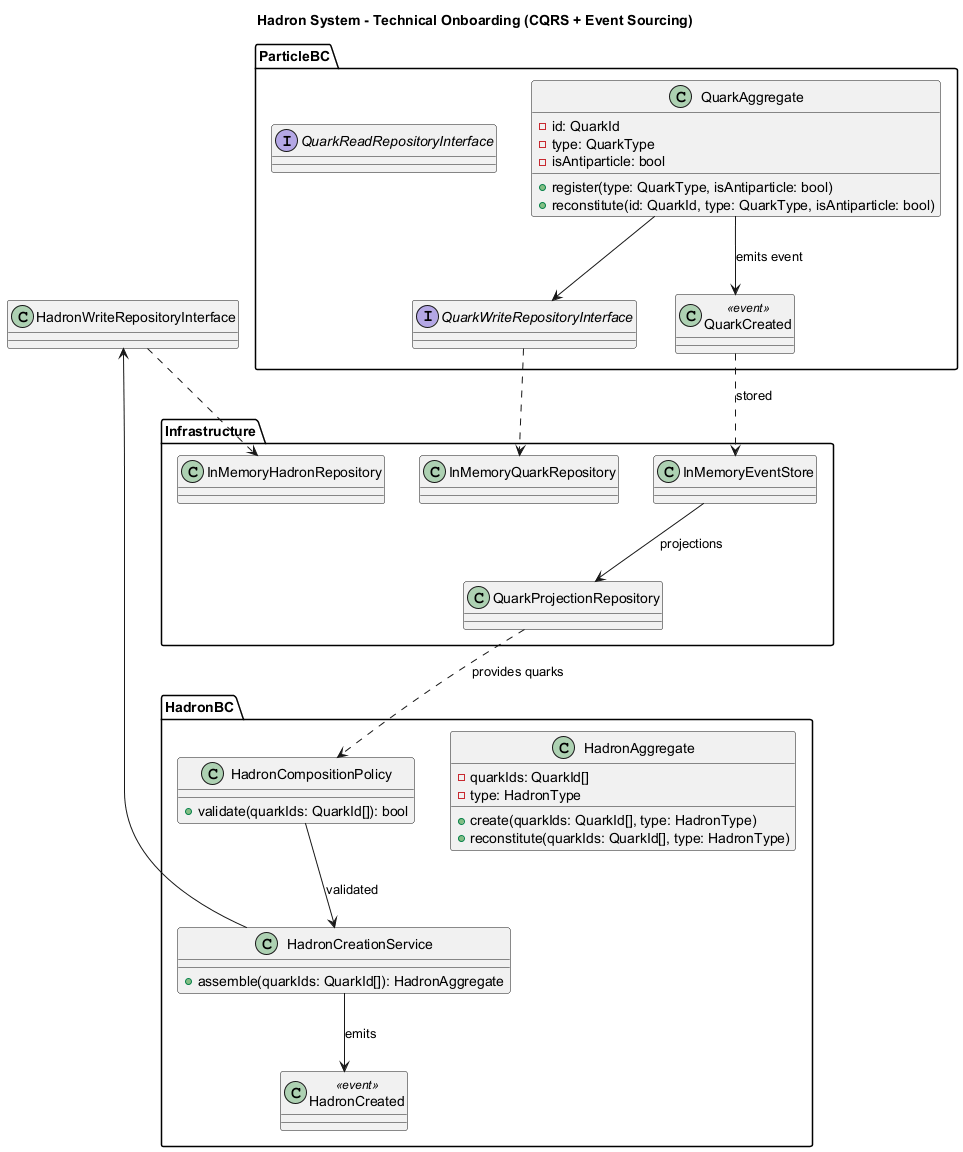

The diagram above was rendered by PlantUML. Its source (embedded in the PNG):
@startuml
title Hadron System - Technical Onboarding (CQRS + Event Sourcing)

' =====================================================
' Particle Bounded Context (Supplier)
' =====================================================
package "ParticleBC" {
  class QuarkAggregate {
    - id: QuarkId
    - type: QuarkType
    - isAntiparticle: bool
    + register(type: QuarkType, isAntiparticle: bool)
    + reconstitute(id: QuarkId, type: QuarkType, isAntiparticle: bool)
  }

  interface QuarkWriteRepositoryInterface
  interface QuarkReadRepositoryInterface

  class QuarkCreated <<event>>
}

' =====================================================
' Hadron Bounded Context (Consumer)
' =====================================================
package "HadronBC" {
  class HadronAggregate {
    - quarkIds: QuarkId[]
    - type: HadronType
    + create(quarkIds: QuarkId[], type: HadronType)
    + reconstitute(quarkIds: QuarkId[], type: HadronType)
  }

  class HadronCompositionPolicy {
    + validate(quarkIds: QuarkId[]): bool
  }

  class HadronCreationService {
    + assemble(quarkIds: QuarkId[]): HadronAggregate
  }

  class HadronCreated <<event>>
}

' =====================================================
' Infrastructure / Adapters
' =====================================================
package "Infrastructure" {
  class InMemoryQuarkRepository
  class InMemoryHadronRepository
  class InMemoryEventStore
  class QuarkProjectionRepository
}

' =====================================================
' Relations
' =====================================================
QuarkAggregate --> QuarkCreated : emits event
QuarkAggregate --> QuarkWriteRepositoryInterface
QuarkWriteRepositoryInterface ..> InMemoryQuarkRepository

QuarkCreated ..> InMemoryEventStore : stored
InMemoryEventStore --> QuarkProjectionRepository : projections

QuarkProjectionRepository ..> HadronCompositionPolicy : provides quarks
HadronCompositionPolicy --> HadronCreationService : validated
HadronCreationService --> HadronCreated : emits
HadronCreationService --> HadronWriteRepositoryInterface
HadronWriteRepositoryInterface ..> InMemoryHadronRepository

@enduml